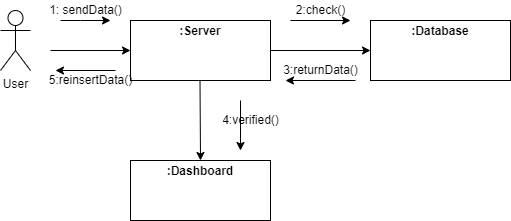

The diagram above was exported from draw.io. Its source (the exported page's mxGraphModel, read from the mxfile embedded in the PNG):
<mxGraphModel dx="868" dy="450" grid="1" gridSize="10" guides="1" tooltips="1" connect="1" arrows="1" fold="1" page="1" pageScale="1" pageWidth="850" pageHeight="1100" math="0" shadow="0">
  <root>
    <mxCell id="0" />
    <mxCell id="1" parent="0" />
    <mxCell id="VJLXmWvA30XrLGy6O9Qn-1" value="User" style="shape=umlActor;verticalLabelPosition=bottom;verticalAlign=top;html=1;outlineConnect=0;" vertex="1" parent="1">
      <mxGeometry x="110" y="90" width="30" height="60" as="geometry" />
    </mxCell>
    <mxCell id="VJLXmWvA30XrLGy6O9Qn-6" value="&lt;p style=&quot;margin:0px;margin-top:4px;text-align:center;&quot;&gt;&lt;b&gt;:Server&lt;/b&gt;&lt;/p&gt;" style="verticalAlign=top;align=left;overflow=fill;fontSize=12;fontFamily=Helvetica;html=1;" vertex="1" parent="1">
      <mxGeometry x="240" y="100" width="140" height="60" as="geometry" />
    </mxCell>
    <mxCell id="VJLXmWvA30XrLGy6O9Qn-8" value="" style="endArrow=classic;html=1;rounded=0;entryX=0;entryY=0.5;entryDx=0;entryDy=0;" edge="1" parent="1" target="VJLXmWvA30XrLGy6O9Qn-6">
      <mxGeometry width="50" height="50" relative="1" as="geometry">
        <mxPoint x="160" y="130" as="sourcePoint" />
        <mxPoint x="210" y="80" as="targetPoint" />
      </mxGeometry>
    </mxCell>
    <mxCell id="VJLXmWvA30XrLGy6O9Qn-9" value="" style="endArrow=classic;html=1;rounded=0;" edge="1" parent="1">
      <mxGeometry width="50" height="50" relative="1" as="geometry">
        <mxPoint x="170" y="100" as="sourcePoint" />
        <mxPoint x="220" y="100" as="targetPoint" />
        <Array as="points">
          <mxPoint x="190" y="100" />
        </Array>
      </mxGeometry>
    </mxCell>
    <mxCell id="VJLXmWvA30XrLGy6O9Qn-10" value="1: sendData()" style="text;html=1;align=center;verticalAlign=middle;resizable=0;points=[];autosize=1;strokeColor=none;fillColor=none;" vertex="1" parent="1">
      <mxGeometry x="150" y="80" width="90" height="20" as="geometry" />
    </mxCell>
    <mxCell id="VJLXmWvA30XrLGy6O9Qn-11" value="&lt;p style=&quot;margin:0px;margin-top:4px;text-align:center;&quot;&gt;&lt;br&gt;&lt;b&gt;:Database&lt;/b&gt;&lt;/p&gt;" style="verticalAlign=top;align=left;overflow=fill;fontSize=12;fontFamily=Helvetica;html=1;" vertex="1" parent="1">
      <mxGeometry x="480" y="100" width="140" height="60" as="geometry" />
    </mxCell>
    <mxCell id="VJLXmWvA30XrLGy6O9Qn-12" value="" style="endArrow=classic;html=1;rounded=0;exitX=1;exitY=0.5;exitDx=0;exitDy=0;entryX=0;entryY=0.5;entryDx=0;entryDy=0;" edge="1" parent="1" source="VJLXmWvA30XrLGy6O9Qn-6" target="VJLXmWvA30XrLGy6O9Qn-11">
      <mxGeometry width="50" height="50" relative="1" as="geometry">
        <mxPoint x="400" y="170" as="sourcePoint" />
        <mxPoint x="450" y="120" as="targetPoint" />
      </mxGeometry>
    </mxCell>
    <mxCell id="VJLXmWvA30XrLGy6O9Qn-13" value="" style="endArrow=classic;html=1;rounded=0;" edge="1" parent="1">
      <mxGeometry width="50" height="50" relative="1" as="geometry">
        <mxPoint x="400" y="100" as="sourcePoint" />
        <mxPoint x="460" y="100" as="targetPoint" />
      </mxGeometry>
    </mxCell>
    <mxCell id="VJLXmWvA30XrLGy6O9Qn-14" value="2:check()" style="text;html=1;align=center;verticalAlign=middle;resizable=0;points=[];autosize=1;strokeColor=none;fillColor=none;" vertex="1" parent="1">
      <mxGeometry x="400" y="80" width="60" height="20" as="geometry" />
    </mxCell>
    <mxCell id="VJLXmWvA30XrLGy6O9Qn-15" value="" style="endArrow=classic;html=1;rounded=0;" edge="1" parent="1">
      <mxGeometry width="50" height="50" relative="1" as="geometry">
        <mxPoint x="465" y="160" as="sourcePoint" />
        <mxPoint x="395" y="160" as="targetPoint" />
      </mxGeometry>
    </mxCell>
    <mxCell id="VJLXmWvA30XrLGy6O9Qn-16" value="3:returnData()" style="text;html=1;align=center;verticalAlign=middle;resizable=0;points=[];autosize=1;strokeColor=none;fillColor=none;" vertex="1" parent="1">
      <mxGeometry x="385" y="140" width="90" height="20" as="geometry" />
    </mxCell>
    <mxCell id="VJLXmWvA30XrLGy6O9Qn-17" value="&lt;p style=&quot;margin:0px;margin-top:4px;text-align:center;&quot;&gt;&lt;b&gt;:Dashboard&lt;/b&gt;&lt;/p&gt;" style="verticalAlign=top;align=left;overflow=fill;fontSize=12;fontFamily=Helvetica;html=1;" vertex="1" parent="1">
      <mxGeometry x="240" y="240" width="140" height="60" as="geometry" />
    </mxCell>
    <mxCell id="VJLXmWvA30XrLGy6O9Qn-21" value="&lt;p style=&quot;margin:0px;margin-top:4px;text-align:center;&quot;&gt;&lt;b&gt;:Database&lt;/b&gt;&lt;/p&gt;" style="verticalAlign=top;align=left;overflow=fill;fontSize=12;fontFamily=Helvetica;html=1;" vertex="1" parent="1">
      <mxGeometry x="480" y="100" width="140" height="60" as="geometry" />
    </mxCell>
    <mxCell id="VJLXmWvA30XrLGy6O9Qn-23" value="" style="endArrow=classic;html=1;rounded=0;entryX=0.5;entryY=0;entryDx=0;entryDy=0;" edge="1" parent="1" target="VJLXmWvA30XrLGy6O9Qn-17">
      <mxGeometry width="50" height="50" relative="1" as="geometry">
        <mxPoint x="309.5" y="160" as="sourcePoint" />
        <mxPoint x="309.5" y="230" as="targetPoint" />
      </mxGeometry>
    </mxCell>
    <mxCell id="VJLXmWvA30XrLGy6O9Qn-24" value="" style="endArrow=classic;html=1;rounded=0;" edge="1" parent="1">
      <mxGeometry width="50" height="50" relative="1" as="geometry">
        <mxPoint x="350" y="180" as="sourcePoint" />
        <mxPoint x="350" y="230" as="targetPoint" />
      </mxGeometry>
    </mxCell>
    <mxCell id="VJLXmWvA30XrLGy6O9Qn-25" value="4:verified()" style="text;html=1;align=center;verticalAlign=middle;resizable=0;points=[];autosize=1;strokeColor=none;fillColor=none;" vertex="1" parent="1">
      <mxGeometry x="325" y="190" width="70" height="20" as="geometry" />
    </mxCell>
    <mxCell id="VJLXmWvA30XrLGy6O9Qn-26" value="" style="endArrow=classic;html=1;rounded=0;" edge="1" parent="1">
      <mxGeometry width="50" height="50" relative="1" as="geometry">
        <mxPoint x="225" y="150" as="sourcePoint" />
        <mxPoint x="165" y="150" as="targetPoint" />
      </mxGeometry>
    </mxCell>
    <mxCell id="VJLXmWvA30XrLGy6O9Qn-27" value="5:reinsertData()" style="text;html=1;align=center;verticalAlign=middle;resizable=0;points=[];autosize=1;strokeColor=none;fillColor=none;" vertex="1" parent="1">
      <mxGeometry x="150" y="150" width="100" height="20" as="geometry" />
    </mxCell>
  </root>
</mxGraphModel>